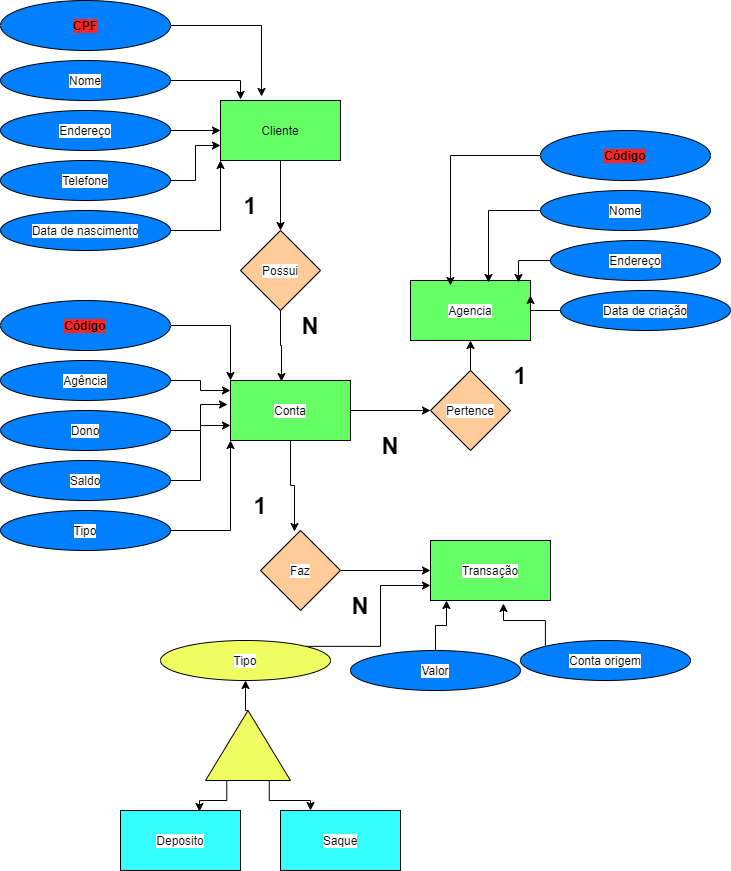

The diagram above was exported from draw.io. Its source (the exported page's mxGraphModel, read from the mxfile embedded in the PNG):
<mxGraphModel dx="1067" dy="1583" grid="1" gridSize="10" guides="1" tooltips="1" connect="1" arrows="1" fold="1" page="1" pageScale="1" pageWidth="850" pageHeight="1100" math="0" shadow="0" extFonts="Permanent Marker^https://fonts.googleapis.com/css?family=Permanent+Marker">
  <root>
    <mxCell id="0" />
    <mxCell id="1" parent="0" />
    <mxCell id="lfYYvLIwnEgfPad5Opi9-32" style="edgeStyle=orthogonalEdgeStyle;rounded=0;orthogonalLoop=1;jettySize=auto;html=1;exitX=0.5;exitY=1;exitDx=0;exitDy=0;fontColor=#000000;" parent="1" source="lfYYvLIwnEgfPad5Opi9-1" target="lfYYvLIwnEgfPad5Opi9-7" edge="1">
      <mxGeometry relative="1" as="geometry" />
    </mxCell>
    <mxCell id="lfYYvLIwnEgfPad5Opi9-1" value="Cliente" style="rounded=0;whiteSpace=wrap;html=1;fillColor=#66FF66;" parent="1" vertex="1">
      <mxGeometry x="400" y="40" width="120" height="60" as="geometry" />
    </mxCell>
    <mxCell id="lfYYvLIwnEgfPad5Opi9-27" style="edgeStyle=orthogonalEdgeStyle;rounded=0;orthogonalLoop=1;jettySize=auto;html=1;exitX=1;exitY=0.5;exitDx=0;exitDy=0;entryX=0.342;entryY=-0.067;entryDx=0;entryDy=0;entryPerimeter=0;fontColor=#000000;" parent="1" source="lfYYvLIwnEgfPad5Opi9-2" target="lfYYvLIwnEgfPad5Opi9-1" edge="1">
      <mxGeometry relative="1" as="geometry" />
    </mxCell>
    <mxCell id="lfYYvLIwnEgfPad5Opi9-2" value="&lt;b style=&quot;background-color: rgb(255 , 36 , 36)&quot;&gt;CPF&lt;/b&gt;" style="ellipse;whiteSpace=wrap;html=1;fillColor=#007FFF;" parent="1" vertex="1">
      <mxGeometry x="180" y="-60" width="170" height="50" as="geometry" />
    </mxCell>
    <mxCell id="lfYYvLIwnEgfPad5Opi9-28" style="edgeStyle=orthogonalEdgeStyle;rounded=0;orthogonalLoop=1;jettySize=auto;html=1;exitX=1;exitY=0.5;exitDx=0;exitDy=0;entryX=0.167;entryY=-0.017;entryDx=0;entryDy=0;entryPerimeter=0;fontColor=#000000;" parent="1" source="lfYYvLIwnEgfPad5Opi9-3" target="lfYYvLIwnEgfPad5Opi9-1" edge="1">
      <mxGeometry relative="1" as="geometry" />
    </mxCell>
    <mxCell id="lfYYvLIwnEgfPad5Opi9-3" value="&lt;span style=&quot;background-color: rgb(255 , 255 , 255)&quot;&gt;Nome&lt;/span&gt;" style="ellipse;whiteSpace=wrap;html=1;labelBackgroundColor=#FF2424;fillColor=#007FFF;" parent="1" vertex="1">
      <mxGeometry x="180" width="170" height="40" as="geometry" />
    </mxCell>
    <mxCell id="lfYYvLIwnEgfPad5Opi9-29" style="edgeStyle=orthogonalEdgeStyle;rounded=0;orthogonalLoop=1;jettySize=auto;html=1;exitX=1;exitY=0.5;exitDx=0;exitDy=0;entryX=0;entryY=0.5;entryDx=0;entryDy=0;fontColor=#000000;" parent="1" source="lfYYvLIwnEgfPad5Opi9-4" target="lfYYvLIwnEgfPad5Opi9-1" edge="1">
      <mxGeometry relative="1" as="geometry" />
    </mxCell>
    <mxCell id="lfYYvLIwnEgfPad5Opi9-4" value="&lt;span style=&quot;background-color: rgb(255 , 255 , 255)&quot;&gt;Endereço&lt;/span&gt;" style="ellipse;whiteSpace=wrap;html=1;labelBackgroundColor=#FF2424;fillColor=#007FFF;" parent="1" vertex="1">
      <mxGeometry x="180" y="50" width="170" height="40" as="geometry" />
    </mxCell>
    <mxCell id="lfYYvLIwnEgfPad5Opi9-30" style="edgeStyle=orthogonalEdgeStyle;rounded=0;orthogonalLoop=1;jettySize=auto;html=1;exitX=1;exitY=0.5;exitDx=0;exitDy=0;entryX=0;entryY=0.75;entryDx=0;entryDy=0;fontColor=#000000;" parent="1" source="lfYYvLIwnEgfPad5Opi9-5" target="lfYYvLIwnEgfPad5Opi9-1" edge="1">
      <mxGeometry relative="1" as="geometry" />
    </mxCell>
    <mxCell id="lfYYvLIwnEgfPad5Opi9-5" value="&lt;span style=&quot;background-color: rgb(255 , 255 , 255)&quot;&gt;Telefone&lt;/span&gt;" style="ellipse;whiteSpace=wrap;html=1;labelBackgroundColor=#FF2424;fillColor=#007FFF;" parent="1" vertex="1">
      <mxGeometry x="180" y="100" width="170" height="40" as="geometry" />
    </mxCell>
    <mxCell id="lfYYvLIwnEgfPad5Opi9-31" style="edgeStyle=orthogonalEdgeStyle;rounded=0;orthogonalLoop=1;jettySize=auto;html=1;entryX=0;entryY=1;entryDx=0;entryDy=0;fontColor=#000000;" parent="1" source="lfYYvLIwnEgfPad5Opi9-6" target="lfYYvLIwnEgfPad5Opi9-1" edge="1">
      <mxGeometry relative="1" as="geometry" />
    </mxCell>
    <mxCell id="lfYYvLIwnEgfPad5Opi9-6" value="&lt;span style=&quot;background-color: rgb(255 , 255 , 255)&quot;&gt;Data de nascimento&lt;/span&gt;" style="ellipse;whiteSpace=wrap;html=1;labelBackgroundColor=#FF2424;fillColor=#007FFF;" parent="1" vertex="1">
      <mxGeometry x="180" y="150" width="170" height="40" as="geometry" />
    </mxCell>
    <mxCell id="lfYYvLIwnEgfPad5Opi9-38" style="edgeStyle=orthogonalEdgeStyle;rounded=0;orthogonalLoop=1;jettySize=auto;html=1;exitX=0.5;exitY=1;exitDx=0;exitDy=0;entryX=0.425;entryY=0.017;entryDx=0;entryDy=0;entryPerimeter=0;fontColor=#000000;" parent="1" source="lfYYvLIwnEgfPad5Opi9-7" target="lfYYvLIwnEgfPad5Opi9-8" edge="1">
      <mxGeometry relative="1" as="geometry" />
    </mxCell>
    <mxCell id="lfYYvLIwnEgfPad5Opi9-7" value="Possui" style="rhombus;whiteSpace=wrap;html=1;labelBackgroundColor=#FFFFFF;fontColor=#000000;fillColor=#FFCC99;" parent="1" vertex="1">
      <mxGeometry x="420" y="170" width="80" height="80" as="geometry" />
    </mxCell>
    <mxCell id="lfYYvLIwnEgfPad5Opi9-39" style="edgeStyle=orthogonalEdgeStyle;rounded=0;orthogonalLoop=1;jettySize=auto;html=1;exitX=0.5;exitY=1;exitDx=0;exitDy=0;entryX=0.425;entryY=0.013;entryDx=0;entryDy=0;entryPerimeter=0;fontColor=#000000;" parent="1" source="lfYYvLIwnEgfPad5Opi9-8" target="lfYYvLIwnEgfPad5Opi9-14" edge="1">
      <mxGeometry relative="1" as="geometry" />
    </mxCell>
    <mxCell id="lfYYvLIwnEgfPad5Opi9-60" style="edgeStyle=orthogonalEdgeStyle;rounded=0;orthogonalLoop=1;jettySize=auto;html=1;exitX=1;exitY=0.5;exitDx=0;exitDy=0;entryX=0;entryY=0.5;entryDx=0;entryDy=0;fontColor=#000000;" parent="1" source="lfYYvLIwnEgfPad5Opi9-8" target="lfYYvLIwnEgfPad5Opi9-44" edge="1">
      <mxGeometry relative="1" as="geometry" />
    </mxCell>
    <mxCell id="lfYYvLIwnEgfPad5Opi9-8" value="Conta" style="rounded=0;whiteSpace=wrap;html=1;labelBackgroundColor=#FFFFFF;fontColor=#000000;fillColor=#66FF66;" parent="1" vertex="1">
      <mxGeometry x="410" y="320" width="120" height="60" as="geometry" />
    </mxCell>
    <mxCell id="lfYYvLIwnEgfPad5Opi9-33" style="edgeStyle=orthogonalEdgeStyle;rounded=0;orthogonalLoop=1;jettySize=auto;html=1;exitX=1;exitY=0.5;exitDx=0;exitDy=0;entryX=0;entryY=0;entryDx=0;entryDy=0;fontColor=#000000;" parent="1" source="lfYYvLIwnEgfPad5Opi9-9" target="lfYYvLIwnEgfPad5Opi9-8" edge="1">
      <mxGeometry relative="1" as="geometry" />
    </mxCell>
    <mxCell id="lfYYvLIwnEgfPad5Opi9-9" value="&lt;b style=&quot;background-color: rgb(255 , 36 , 36)&quot;&gt;Código&lt;/b&gt;" style="ellipse;whiteSpace=wrap;html=1;fillColor=#007FFF;" parent="1" vertex="1">
      <mxGeometry x="180" y="240" width="170" height="50" as="geometry" />
    </mxCell>
    <mxCell id="lfYYvLIwnEgfPad5Opi9-34" style="edgeStyle=orthogonalEdgeStyle;rounded=0;orthogonalLoop=1;jettySize=auto;html=1;exitX=1;exitY=0.5;exitDx=0;exitDy=0;fontColor=#000000;" parent="1" source="lfYYvLIwnEgfPad5Opi9-10" edge="1">
      <mxGeometry relative="1" as="geometry">
        <mxPoint x="410" y="330" as="targetPoint" />
      </mxGeometry>
    </mxCell>
    <mxCell id="lfYYvLIwnEgfPad5Opi9-10" value="&lt;span style=&quot;background-color: rgb(255 , 255 , 255)&quot;&gt;Agência&lt;/span&gt;" style="ellipse;whiteSpace=wrap;html=1;labelBackgroundColor=#FF2424;fillColor=#007FFF;" parent="1" vertex="1">
      <mxGeometry x="180" y="300" width="170" height="40" as="geometry" />
    </mxCell>
    <mxCell id="lfYYvLIwnEgfPad5Opi9-35" style="edgeStyle=orthogonalEdgeStyle;rounded=0;orthogonalLoop=1;jettySize=auto;html=1;exitX=1;exitY=0.5;exitDx=0;exitDy=0;entryX=-0.025;entryY=0.4;entryDx=0;entryDy=0;entryPerimeter=0;fontColor=#000000;" parent="1" source="lfYYvLIwnEgfPad5Opi9-11" target="lfYYvLIwnEgfPad5Opi9-8" edge="1">
      <mxGeometry relative="1" as="geometry" />
    </mxCell>
    <mxCell id="lfYYvLIwnEgfPad5Opi9-11" value="&lt;span style=&quot;background-color: rgb(255 , 255 , 255)&quot;&gt;Dono&lt;/span&gt;&lt;span style=&quot;color: rgba(0 , 0 , 0 , 0) ; font-family: monospace ; font-size: 0px ; background-color: rgb(248 , 249 , 250)&quot;&gt;%3CmxGraphModel%3E%3Croot%3E%3CmxCell%20id%3D%220%22%2F%3E%3CmxCell%20id%3D%221%22%20parent%3D%220%22%2F%3E%3CmxCell%20id%3D%222%22%20value%3D%22%26lt%3Bspan%20style%3D%26quot%3Bbackground-color%3A%20rgb(255%20%2C%20255%20%2C%20255)%26quot%3B%26gt%3BAg%C3%AAncia%26lt%3B%2Fspan%26gt%3B%22%20style%3D%22ellipse%3BwhiteSpace%3Dwrap%3Bhtml%3D1%3BlabelBackgroundColor%3D%23FF2424%3B%22%20vertex%3D%221%22%20parent%3D%221%22%3E%3CmxGeometry%20x%3D%22180%22%20y%3D%22300%22%20width%3D%22170%22%20height%3D%2240%22%20as%3D%22geometry%22%2F%3E%3C%2FmxCell%3E%3C%2Froot%3E%3C%2FmxGraphModel%3E&lt;/span&gt;" style="ellipse;whiteSpace=wrap;html=1;labelBackgroundColor=#FF2424;fillColor=#007FFF;" parent="1" vertex="1">
      <mxGeometry x="180" y="350" width="170" height="40" as="geometry" />
    </mxCell>
    <mxCell id="lfYYvLIwnEgfPad5Opi9-36" style="edgeStyle=orthogonalEdgeStyle;rounded=0;orthogonalLoop=1;jettySize=auto;html=1;exitX=1;exitY=0.5;exitDx=0;exitDy=0;entryX=0;entryY=0.75;entryDx=0;entryDy=0;fontColor=#000000;" parent="1" source="lfYYvLIwnEgfPad5Opi9-12" target="lfYYvLIwnEgfPad5Opi9-8" edge="1">
      <mxGeometry relative="1" as="geometry" />
    </mxCell>
    <mxCell id="lfYYvLIwnEgfPad5Opi9-12" value="&lt;span style=&quot;background-color: rgb(255 , 255 , 255)&quot;&gt;Saldo&lt;/span&gt;" style="ellipse;whiteSpace=wrap;html=1;labelBackgroundColor=#FF2424;fillColor=#007FFF;" parent="1" vertex="1">
      <mxGeometry x="180" y="400" width="170" height="40" as="geometry" />
    </mxCell>
    <mxCell id="lfYYvLIwnEgfPad5Opi9-37" style="edgeStyle=orthogonalEdgeStyle;rounded=0;orthogonalLoop=1;jettySize=auto;html=1;exitX=1;exitY=0.5;exitDx=0;exitDy=0;entryX=0;entryY=1;entryDx=0;entryDy=0;fontColor=#000000;" parent="1" source="lfYYvLIwnEgfPad5Opi9-13" target="lfYYvLIwnEgfPad5Opi9-8" edge="1">
      <mxGeometry relative="1" as="geometry" />
    </mxCell>
    <mxCell id="lfYYvLIwnEgfPad5Opi9-13" value="&lt;span style=&quot;background-color: rgb(255 , 255 , 255)&quot;&gt;Tipo&lt;/span&gt;" style="ellipse;whiteSpace=wrap;html=1;labelBackgroundColor=#FF2424;fillColor=#007FFF;" parent="1" vertex="1">
      <mxGeometry x="180" y="450" width="170" height="40" as="geometry" />
    </mxCell>
    <mxCell id="lfYYvLIwnEgfPad5Opi9-40" style="edgeStyle=orthogonalEdgeStyle;rounded=0;orthogonalLoop=1;jettySize=auto;html=1;exitX=1;exitY=0.5;exitDx=0;exitDy=0;entryX=0;entryY=0.5;entryDx=0;entryDy=0;fontColor=#000000;" parent="1" source="lfYYvLIwnEgfPad5Opi9-14" target="lfYYvLIwnEgfPad5Opi9-15" edge="1">
      <mxGeometry relative="1" as="geometry" />
    </mxCell>
    <mxCell id="lfYYvLIwnEgfPad5Opi9-14" value="Faz" style="rhombus;whiteSpace=wrap;html=1;labelBackgroundColor=#FFFFFF;fontColor=#000000;fillColor=#FFCC99;" parent="1" vertex="1">
      <mxGeometry x="440" y="470" width="80" height="80" as="geometry" />
    </mxCell>
    <mxCell id="lfYYvLIwnEgfPad5Opi9-15" value="Transação" style="rounded=0;whiteSpace=wrap;html=1;labelBackgroundColor=#FFFFFF;fontColor=#000000;fillColor=#66FF66;" parent="1" vertex="1">
      <mxGeometry x="610" y="480" width="120" height="60" as="geometry" />
    </mxCell>
    <mxCell id="lfYYvLIwnEgfPad5Opi9-41" style="edgeStyle=orthogonalEdgeStyle;rounded=0;orthogonalLoop=1;jettySize=auto;html=1;exitX=1;exitY=0;exitDx=0;exitDy=0;entryX=0;entryY=0.75;entryDx=0;entryDy=0;fontColor=#000000;" parent="1" source="lfYYvLIwnEgfPad5Opi9-16" target="lfYYvLIwnEgfPad5Opi9-15" edge="1">
      <mxGeometry relative="1" as="geometry" />
    </mxCell>
    <mxCell id="lfYYvLIwnEgfPad5Opi9-16" value="&lt;span style=&quot;background-color: rgb(255 , 255 , 255)&quot;&gt;Tipo&lt;/span&gt;" style="ellipse;whiteSpace=wrap;html=1;labelBackgroundColor=#FF2424;fillColor=#EFFF61;" parent="1" vertex="1">
      <mxGeometry x="340" y="580" width="170" height="40" as="geometry" />
    </mxCell>
    <mxCell id="lfYYvLIwnEgfPad5Opi9-43" style="edgeStyle=orthogonalEdgeStyle;rounded=0;orthogonalLoop=1;jettySize=auto;html=1;exitX=0;exitY=0;exitDx=0;exitDy=0;entryX=0.608;entryY=1.05;entryDx=0;entryDy=0;entryPerimeter=0;fontColor=#000000;" parent="1" source="lfYYvLIwnEgfPad5Opi9-17" target="lfYYvLIwnEgfPad5Opi9-15" edge="1">
      <mxGeometry relative="1" as="geometry" />
    </mxCell>
    <mxCell id="lfYYvLIwnEgfPad5Opi9-17" value="&lt;span style=&quot;background-color: rgb(255 , 255 , 255)&quot;&gt;Conta origem&lt;/span&gt;" style="ellipse;whiteSpace=wrap;html=1;labelBackgroundColor=#FF2424;fillColor=#007FFF;" parent="1" vertex="1">
      <mxGeometry x="700" y="580" width="170" height="40" as="geometry" />
    </mxCell>
    <mxCell id="lfYYvLIwnEgfPad5Opi9-42" style="edgeStyle=orthogonalEdgeStyle;rounded=0;orthogonalLoop=1;jettySize=auto;html=1;exitX=0.5;exitY=0;exitDx=0;exitDy=0;entryX=0.133;entryY=1;entryDx=0;entryDy=0;entryPerimeter=0;fontColor=#000000;" parent="1" source="lfYYvLIwnEgfPad5Opi9-18" target="lfYYvLIwnEgfPad5Opi9-15" edge="1">
      <mxGeometry relative="1" as="geometry" />
    </mxCell>
    <mxCell id="lfYYvLIwnEgfPad5Opi9-18" value="&lt;span style=&quot;background-color: rgb(255 , 255 , 255)&quot;&gt;Valor&lt;/span&gt;" style="ellipse;whiteSpace=wrap;html=1;labelBackgroundColor=#FF2424;fillColor=#007FFF;" parent="1" vertex="1">
      <mxGeometry x="530" y="590" width="170" height="40" as="geometry" />
    </mxCell>
    <mxCell id="lfYYvLIwnEgfPad5Opi9-24" style="edgeStyle=orthogonalEdgeStyle;rounded=0;orthogonalLoop=1;jettySize=auto;html=1;exitX=1;exitY=0.5;exitDx=0;exitDy=0;entryX=0.5;entryY=1;entryDx=0;entryDy=0;fontColor=#000000;" parent="1" source="lfYYvLIwnEgfPad5Opi9-20" target="lfYYvLIwnEgfPad5Opi9-16" edge="1">
      <mxGeometry relative="1" as="geometry" />
    </mxCell>
    <mxCell id="lfYYvLIwnEgfPad5Opi9-25" style="edgeStyle=orthogonalEdgeStyle;rounded=0;orthogonalLoop=1;jettySize=auto;html=1;exitX=0;exitY=0.25;exitDx=0;exitDy=0;entryX=0.658;entryY=0.017;entryDx=0;entryDy=0;entryPerimeter=0;fontColor=#000000;" parent="1" source="lfYYvLIwnEgfPad5Opi9-20" target="lfYYvLIwnEgfPad5Opi9-22" edge="1">
      <mxGeometry relative="1" as="geometry" />
    </mxCell>
    <mxCell id="lfYYvLIwnEgfPad5Opi9-26" style="edgeStyle=orthogonalEdgeStyle;rounded=0;orthogonalLoop=1;jettySize=auto;html=1;exitX=0;exitY=0.75;exitDx=0;exitDy=0;entryX=0.25;entryY=0;entryDx=0;entryDy=0;fontColor=#000000;" parent="1" source="lfYYvLIwnEgfPad5Opi9-20" target="lfYYvLIwnEgfPad5Opi9-23" edge="1">
      <mxGeometry relative="1" as="geometry" />
    </mxCell>
    <mxCell id="lfYYvLIwnEgfPad5Opi9-20" value="" style="triangle;whiteSpace=wrap;html=1;labelBackgroundColor=#FFFFFF;fontColor=#000000;fillColor=#EFFF61;direction=north;" parent="1" vertex="1">
      <mxGeometry x="385" y="650" width="85" height="70" as="geometry" />
    </mxCell>
    <mxCell id="lfYYvLIwnEgfPad5Opi9-22" value="Deposito" style="rounded=0;whiteSpace=wrap;html=1;labelBackgroundColor=#FFFFFF;fontColor=#000000;fillColor=#33FFFF;" parent="1" vertex="1">
      <mxGeometry x="300" y="750" width="120" height="60" as="geometry" />
    </mxCell>
    <mxCell id="lfYYvLIwnEgfPad5Opi9-23" value="Saque" style="rounded=0;whiteSpace=wrap;html=1;labelBackgroundColor=#FFFFFF;fontColor=#000000;fillColor=#33FFFF;" parent="1" vertex="1">
      <mxGeometry x="460" y="750" width="120" height="60" as="geometry" />
    </mxCell>
    <mxCell id="lfYYvLIwnEgfPad5Opi9-51" style="edgeStyle=orthogonalEdgeStyle;rounded=0;orthogonalLoop=1;jettySize=auto;html=1;exitX=0.5;exitY=0;exitDx=0;exitDy=0;entryX=0.5;entryY=1;entryDx=0;entryDy=0;fontColor=#000000;" parent="1" source="lfYYvLIwnEgfPad5Opi9-44" target="lfYYvLIwnEgfPad5Opi9-45" edge="1">
      <mxGeometry relative="1" as="geometry" />
    </mxCell>
    <mxCell id="lfYYvLIwnEgfPad5Opi9-44" value="Pertence" style="rhombus;whiteSpace=wrap;html=1;labelBackgroundColor=#FFFFFF;fontColor=#000000;fillColor=#FFCC99;" parent="1" vertex="1">
      <mxGeometry x="610" y="310" width="80" height="80" as="geometry" />
    </mxCell>
    <mxCell id="lfYYvLIwnEgfPad5Opi9-45" value="Agencia" style="rounded=0;whiteSpace=wrap;html=1;labelBackgroundColor=#FFFFFF;fontColor=#000000;fillColor=#66FF66;" parent="1" vertex="1">
      <mxGeometry x="590" y="220" width="120" height="60" as="geometry" />
    </mxCell>
    <mxCell id="lfYYvLIwnEgfPad5Opi9-55" style="edgeStyle=orthogonalEdgeStyle;rounded=0;orthogonalLoop=1;jettySize=auto;html=1;exitX=0;exitY=0.5;exitDx=0;exitDy=0;entryX=0.333;entryY=0.083;entryDx=0;entryDy=0;entryPerimeter=0;fontColor=#000000;" parent="1" source="lfYYvLIwnEgfPad5Opi9-46" target="lfYYvLIwnEgfPad5Opi9-45" edge="1">
      <mxGeometry relative="1" as="geometry" />
    </mxCell>
    <mxCell id="lfYYvLIwnEgfPad5Opi9-46" value="&lt;b style=&quot;background-color: rgb(255 , 36 , 36)&quot;&gt;Código&lt;/b&gt;" style="ellipse;whiteSpace=wrap;html=1;fillColor=#007FFF;" parent="1" vertex="1">
      <mxGeometry x="720" y="70" width="170" height="50" as="geometry" />
    </mxCell>
    <mxCell id="lfYYvLIwnEgfPad5Opi9-54" style="edgeStyle=orthogonalEdgeStyle;rounded=0;orthogonalLoop=1;jettySize=auto;html=1;exitX=0;exitY=0.5;exitDx=0;exitDy=0;entryX=0.65;entryY=0.033;entryDx=0;entryDy=0;entryPerimeter=0;fontColor=#000000;" parent="1" source="lfYYvLIwnEgfPad5Opi9-47" target="lfYYvLIwnEgfPad5Opi9-45" edge="1">
      <mxGeometry relative="1" as="geometry" />
    </mxCell>
    <mxCell id="lfYYvLIwnEgfPad5Opi9-47" value="&lt;span style=&quot;background-color: rgb(255 , 255 , 255)&quot;&gt;Nome&lt;/span&gt;" style="ellipse;whiteSpace=wrap;html=1;labelBackgroundColor=#FF2424;fillColor=#007FFF;" parent="1" vertex="1">
      <mxGeometry x="720" y="130" width="170" height="40" as="geometry" />
    </mxCell>
    <mxCell id="lfYYvLIwnEgfPad5Opi9-53" style="edgeStyle=orthogonalEdgeStyle;rounded=0;orthogonalLoop=1;jettySize=auto;html=1;exitX=0;exitY=0.5;exitDx=0;exitDy=0;entryX=0.9;entryY=0.033;entryDx=0;entryDy=0;entryPerimeter=0;fontColor=#000000;" parent="1" source="lfYYvLIwnEgfPad5Opi9-48" target="lfYYvLIwnEgfPad5Opi9-45" edge="1">
      <mxGeometry relative="1" as="geometry" />
    </mxCell>
    <mxCell id="lfYYvLIwnEgfPad5Opi9-48" value="&lt;span style=&quot;background-color: rgb(255 , 255 , 255)&quot;&gt;Endereço&lt;/span&gt;" style="ellipse;whiteSpace=wrap;html=1;labelBackgroundColor=#FF2424;fillColor=#007FFF;" parent="1" vertex="1">
      <mxGeometry x="730" y="180" width="170" height="40" as="geometry" />
    </mxCell>
    <mxCell id="lfYYvLIwnEgfPad5Opi9-52" style="edgeStyle=orthogonalEdgeStyle;rounded=0;orthogonalLoop=1;jettySize=auto;html=1;exitX=0;exitY=0.5;exitDx=0;exitDy=0;entryX=1;entryY=0.25;entryDx=0;entryDy=0;fontColor=#000000;" parent="1" source="lfYYvLIwnEgfPad5Opi9-49" target="lfYYvLIwnEgfPad5Opi9-45" edge="1">
      <mxGeometry relative="1" as="geometry" />
    </mxCell>
    <mxCell id="lfYYvLIwnEgfPad5Opi9-49" value="&lt;span style=&quot;background-color: rgb(255 , 255 , 255)&quot;&gt;Data de criação&lt;/span&gt;" style="ellipse;whiteSpace=wrap;html=1;labelBackgroundColor=#FF2424;fillColor=#007FFF;" parent="1" vertex="1">
      <mxGeometry x="740" y="230" width="170" height="40" as="geometry" />
    </mxCell>
    <mxCell id="lfYYvLIwnEgfPad5Opi9-56" value="&lt;h1&gt;1&lt;/h1&gt;" style="text;html=1;strokeColor=none;fillColor=none;align=center;verticalAlign=middle;whiteSpace=wrap;rounded=0;labelBackgroundColor=#FFFFFF;fontColor=#000000;" parent="1" vertex="1">
      <mxGeometry x="400" y="130" width="60" height="30" as="geometry" />
    </mxCell>
    <mxCell id="lfYYvLIwnEgfPad5Opi9-57" value="&lt;h1&gt;N&lt;/h1&gt;" style="text;html=1;strokeColor=none;fillColor=none;align=center;verticalAlign=middle;whiteSpace=wrap;rounded=0;labelBackgroundColor=#FFFFFF;fontColor=#000000;" parent="1" vertex="1">
      <mxGeometry x="460" y="250" width="60" height="30" as="geometry" />
    </mxCell>
    <mxCell id="lfYYvLIwnEgfPad5Opi9-58" value="&lt;h1&gt;N&lt;/h1&gt;" style="text;html=1;strokeColor=none;fillColor=none;align=center;verticalAlign=middle;whiteSpace=wrap;rounded=0;labelBackgroundColor=#FFFFFF;fontColor=#000000;" parent="1" vertex="1">
      <mxGeometry x="510" y="530" width="60" height="30" as="geometry" />
    </mxCell>
    <mxCell id="lfYYvLIwnEgfPad5Opi9-59" value="&lt;h1&gt;1&lt;/h1&gt;" style="text;html=1;strokeColor=none;fillColor=none;align=center;verticalAlign=middle;whiteSpace=wrap;rounded=0;labelBackgroundColor=#FFFFFF;fontColor=#000000;" parent="1" vertex="1">
      <mxGeometry x="410" y="430" width="60" height="30" as="geometry" />
    </mxCell>
    <mxCell id="lfYYvLIwnEgfPad5Opi9-61" value="&lt;h1&gt;1&lt;/h1&gt;" style="text;html=1;strokeColor=none;fillColor=none;align=center;verticalAlign=middle;whiteSpace=wrap;rounded=0;labelBackgroundColor=#FFFFFF;fontColor=#000000;" parent="1" vertex="1">
      <mxGeometry x="670" y="300" width="60" height="30" as="geometry" />
    </mxCell>
    <mxCell id="lfYYvLIwnEgfPad5Opi9-63" value="&lt;h1&gt;N&lt;/h1&gt;" style="text;html=1;strokeColor=none;fillColor=none;align=center;verticalAlign=middle;whiteSpace=wrap;rounded=0;labelBackgroundColor=#FFFFFF;fontColor=#000000;" parent="1" vertex="1">
      <mxGeometry x="540" y="370" width="60" height="30" as="geometry" />
    </mxCell>
  </root>
</mxGraphModel>